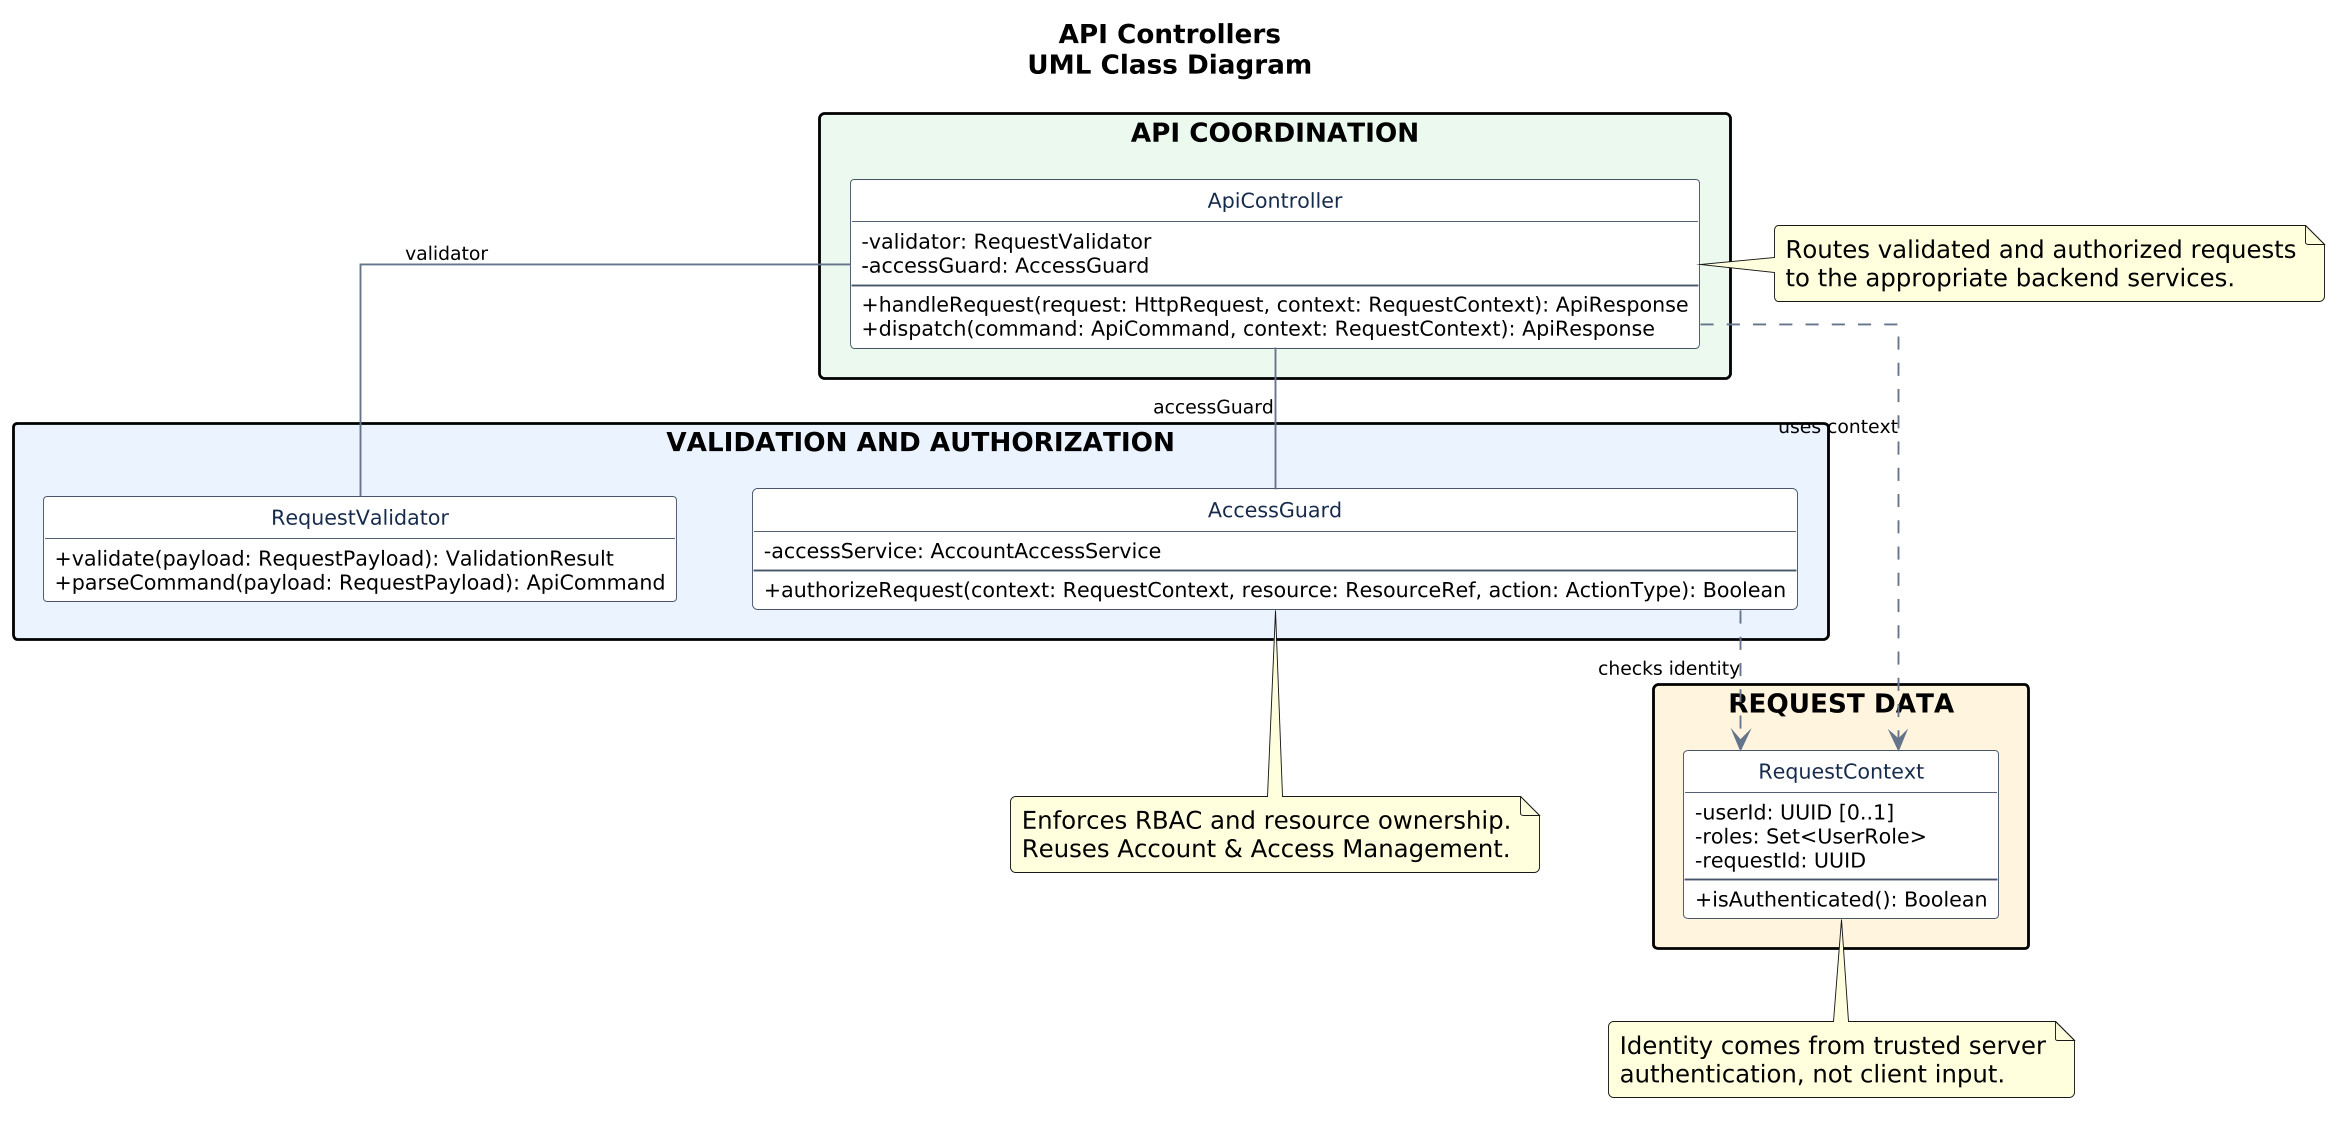

The diagram above was rendered by PlantUML. Its source (embedded in the PNG):
@startuml
title API Controllers\nUML Class Diagram

top to bottom direction

' =====================================
' STYLE
' =====================================

skinparam backgroundColor white
skinparam shadowing false
skinparam linetype ortho
skinparam roundcorner 5
skinparam nodesep 40
skinparam ranksep 55
skinparam dpi 180
skinparam classAttributeIconSize 0
skinparam packageStyle rectangle

skinparam class {
  BackgroundColor #FFFFFF
  BorderColor #475569
  ArrowColor #64748B
  FontColor #172B4D
  FontSize 13
  AttributeFontSize 11
}

skinparam ArrowColor #64748B
skinparam ArrowFontSize 10

hide circle
hide empty members

' =====================================
' GROUP 1 - API COORDINATION
' =====================================

package "API COORDINATION" #EAF8EF {

  class ApiController {
    -validator: RequestValidator
    -accessGuard: AccessGuard
    --
    +handleRequest(request: HttpRequest, context: RequestContext): ApiResponse
    +dispatch(command: ApiCommand, context: RequestContext): ApiResponse
  }
}

' =====================================
' GROUP 2 - VALIDATION AND AUTHORIZATION
' =====================================

package "VALIDATION AND AUTHORIZATION" #EAF2FF {

  class RequestValidator {
    +validate(payload: RequestPayload): ValidationResult
    +parseCommand(payload: RequestPayload): ApiCommand
  }

  class AccessGuard {
    -accessService: AccountAccessService
    --
    +authorizeRequest(context: RequestContext, resource: ResourceRef, action: ActionType): Boolean
  }
}

' =====================================
' GROUP 3 - REQUEST DATA
' =====================================

package "REQUEST DATA" #FFF4DF {

  class RequestContext {
    -userId: UUID [0..1]
    -roles: Set<UserRole>
    -requestId: UUID
    --
    +isAuthenticated(): Boolean
  }
}

' =====================================
' LAYOUT HELPERS
' =====================================

RequestValidator -[hidden]right- AccessGuard

' =====================================
' 1. ASSOCIATIONS
' Solid lines without arrowheads
' =====================================

ApiController -- RequestValidator : validator

ApiController -- AccessGuard : accessGuard

' =====================================
' 2. DEPENDENCIES
' Dashed lines with open arrows
' =====================================

ApiController ..> RequestContext : uses context

AccessGuard ..> RequestContext : checks identity

' =====================================
' 3. DESIGN CONSTRAINTS
' =====================================

note right of ApiController
  Routes validated and authorized requests
  to the appropriate backend services.
end note

note bottom of AccessGuard
  Enforces RBAC and resource ownership.
  Reuses Account & Access Management.
end note

note bottom of RequestContext
  Identity comes from trusted server
  authentication, not client input.
end note
@enduml